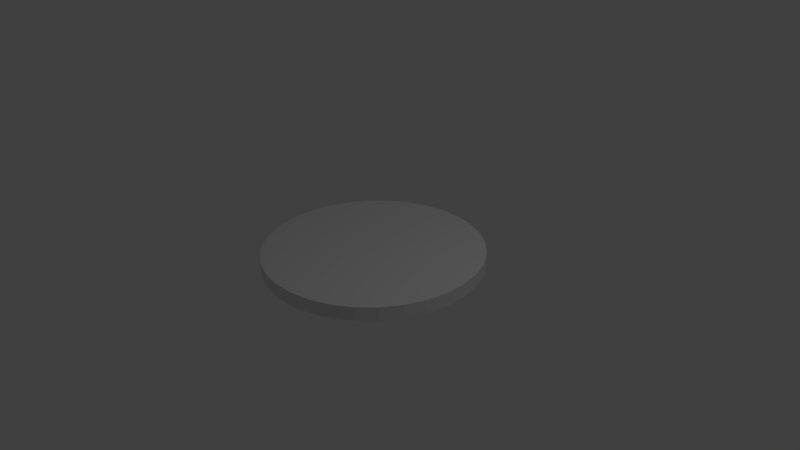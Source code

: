 # Source: coin.blend  (saved by Blender 2.70.0; exported with 4.5.12 LTS)
import bpy
from mathutils import Matrix  # noqa: F401  (used for matrix-valued properties, if any)

bpy.ops.wm.read_factory_settings(use_empty=True)
scene = bpy.context.scene
scene.name = 'Scene'

# ---- collections
col_collection_1 = bpy.data.collections.new('Collection 1'); scene.collection.children.link(col_collection_1)

# ---- materials (node trees are filled in below, after node groups)
mat_material_coin = bpy.data.materials.new('Material_coin')
mat_material_coin.alpha_threshold = 0.0
mat_material_coin.use_transparent_shadow = False
mat_material_coin.roughness = 0.5
mat_material_coin.line_color = (0.0, 0.0, 0.0, 1.0)

# ---- material node trees

# ---- world
world_world = bpy.data.worlds.new('World'); scene.world = world_world
world_world.color = (0.05088, 0.05088, 0.05088)
world_world.use_sun_shadow = False
world_world.sun_shadow_jitter_overblur = 0.0
world_world.cycles.sampling_method = 'MANUAL'
world_world.cycles.sample_map_resolution = 256

# ---- cameras
cam_camera = bpy.data.cameras.new('Camera')
cam_camera.clip_end = 100.0
cam_camera.lens = 35.0
cam_camera.sensor_width = 32.0
cam_camera.sensor_height = 18.0
cam_camera.ortho_scale = 7.314
cam_camera.dof.focus_distance = 0.0
cam_camera.dof.aperture_fstop = 128.0

# ---- lights
light_lamp = bpy.data.lights.new('Lamp', 'POINT')
light_lamp.transmission_factor = 0.0
light_lamp.cutoff_distance = 30.0
light_lamp.energy = 100.0
light_lamp.shadow_buffer_clip_start = 1.001
light_lamp.shadow_soft_size = 0.1
light_lamp.shadow_maximum_resolution = 0.006
light_lamp.use_absolute_resolution = True
light_lamp.cycles.use_multiple_importance_sampling = False

# ---- meshes
me_coin = bpy.data.meshes.new('coin')
me_coin.from_pydata([(-0.1419, 1.44, -0.09004), (-0.1419, 1.44, 0.09004), (0.1419, 1.44, -0.09004), (0.1419, 1.44, 0.09004), (0.4201, 1.385, -0.09004), (0.4201, 1.385, 0.09004), (0.6822, 1.276, -0.09004), (0.6822, 1.276, 0.09004), (0.9181, 1.119, -0.09004), (0.9181, 1.119, 0.09004), (1.119, 0.9181, -0.09004), (1.119, 0.9181, 0.09004), (1.276, 0.6822, -0.09004), (1.276, 0.6822, 0.09004), (1.385, 0.4201, -0.09004), (1.385, 0.4201, 0.09004), (1.44, 0.1419, -0.09004), (1.44, 0.1419, 0.09004), (1.44, -0.1419, -0.09004), (1.44, -0.1419, 0.09004), (1.385, -0.4201, -0.09004), (1.385, -0.4201, 0.09004), (1.276, -0.6822, -0.09004), (1.276, -0.6822, 0.09004), (1.119, -0.9181, -0.09004), (1.119, -0.9181, 0.09004), (0.9181, -1.119, -0.09004), (0.9181, -1.119, 0.09004), (0.6822, -1.276, -0.09004), (0.6822, -1.276, 0.09004), (0.4201, -1.385, -0.09004), (0.4201, -1.385, 0.09004), (0.1419, -1.44, -0.09004), (0.1419, -1.44, 0.09004), (-0.1419, -1.44, -0.09004), (-0.1419, -1.44, 0.09004), (-0.4201, -1.385, -0.09004), (-0.4201, -1.385, 0.09004), (-0.6822, -1.276, -0.09004), (-0.6822, -1.276, 0.09004), (-0.9181, -1.119, -0.09004), (-0.9181, -1.119, 0.09004), (-1.119, -0.9181, -0.09004), (-1.119, -0.9181, 0.09004), (-1.276, -0.6822, -0.09004), (-1.276, -0.6822, 0.09004), (-1.385, -0.4201, -0.09004), (-1.385, -0.4201, 0.09004), (-1.44, -0.1419, -0.09004), (-1.44, -0.1419, 0.09004), (-1.44, 0.1419, -0.09004), (-1.44, 0.1419, 0.09004), (-1.385, 0.4201, -0.09004), (-1.385, 0.4201, 0.09004), (-1.276, 0.6822, -0.09004), (-1.276, 0.6822, 0.09004), (-1.119, 0.9181, -0.09004), (-1.119, 0.9181, 0.09004), (-0.9181, 1.119, -0.09004), (-0.9181, 1.119, 0.09004), (-0.6822, 1.276, -0.09004), (-0.6822, 1.276, 0.09004), (-0.4201, 1.385, -0.09004), (-0.4201, 1.385, 0.09004), (0.9181, -1.119, 0.09004)], [(27, 64)], [(0, 1, 3, 2), (2, 3, 5, 4), (4, 5, 7, 6), (6, 7, 9, 8), (8, 9, 11, 10), (10, 11, 13, 12), (12, 13, 15, 14), (14, 15, 17, 16), (16, 17, 19, 18), (18, 19, 21, 20), (20, 21, 23, 22), (22, 23, 25, 24), (24, 25, 27, 26), (26, 27, 29, 28), (28, 29, 31, 30), (30, 31, 33, 32), (32, 33, 35, 34), (34, 35, 37, 36), (36, 37, 39, 38), (38, 39, 41, 40), (40, 41, 43, 42), (42, 43, 45, 44), (44, 45, 47, 46), (46, 47, 49, 48), (48, 49, 51, 50), (50, 51, 53, 52), (52, 53, 55, 54), (54, 55, 57, 56), (56, 57, 59, 58), (58, 59, 61, 60), (3, 1, 63, 61, 59, 57, 55, 53, 51, 49, 47, 45, 43, 41, 39, 37, 35, 33, 31, 29, 27, 25, 23, 21, 19, 17, 15, 13, 11, 9, 7, 5), (62, 63, 1, 0), (60, 61, 63, 62), (0, 2, 4, 6, 8, 10, 12, 14, 16, 18, 20, 22, 24, 26, 28, 30, 32, 34, 36, 38, 40, 42, 44, 46, 48, 50, 52, 54, 56, 58, 60, 62)])
_uv = me_coin.uv_layers.new(name='UVMap')
_uv.uv.foreach_set('vector', [0.5912, 0.2828, 0.5909, 0.3001, 0.5636, 0.2998, 0.5639, 0.2824, 0.5639, 0.2824, 0.5636, 0.2998, 0.5363, 0.2994, 0.5366, 0.2821, 0.5366, 0.2821, 0.5363, 0.2994, 0.509, 0.299, 0.5093, 0.2817, 0.5093, 0.2817, 0.509, 0.299, 0.4817, 0.2987, 0.4819, 0.2813, 0.4819, 0.2813, 0.4817, 0.2987, 0.4544, 0.2984, 0.4546, 0.281, 0.4546, 0.281, 0.4544, 0.2984, 0.4271, 0.2981, 0.4273, 0.2807, 0.4273, 0.2807, 0.4271, 0.2981, 0.3997, 0.2978, 0.3999, 0.2804, 0.3999, 0.2804, 0.3997, 0.2978, 0.3724, 0.2975, 0.3726, 0.2801, 0.3726, 0.2801, 0.3724, 0.2975, 0.345, 0.2973, 0.3452, 0.2799, 0.3452, 0.2799, 0.345, 0.2973, 0.3177, 0.2971, 0.3178, 0.2797, 0.3178, 0.2797, 0.3177, 0.2971, 0.2903, 0.2969, 0.2904, 0.2795, 0.2904, 0.2795, 0.2903, 0.2969, 0.2629, 0.2967, 0.263, 0.2793, 0.263, 0.2793, 0.2629, 0.2967, 0.2355, 0.2966, 0.2356, 0.2792, 0.2356, 0.2792, 0.2355, 0.2966, 0.2081, 0.2965, 0.2081, 0.279, 0.2081, 0.279, 0.2081, 0.2965, 0.1807, 0.2964, 0.1807, 0.279, 0.1807, 0.279, 0.1807, 0.2964, 0.1532, 0.2963, 0.1532, 0.2789, 0.1532, 0.2789, 0.1532, 0.2963, 0.1258, 0.2963, 0.1258, 0.2789, 0.9999, 0.2896, 0.9996, 0.3068, 0.9724, 0.3064, 0.9727, 0.2891, 0.9727, 0.2891, 0.9724, 0.3064, 0.9452, 0.3059, 0.9455, 0.2886, 0.9455, 0.2886, 0.9452, 0.3059, 0.9179, 0.3054, 0.9182, 0.2881, 0.9182, 0.2881, 0.9179, 0.3054, 0.8907, 0.305, 0.891, 0.2877, 0.891, 0.2877, 0.8907, 0.305, 0.8634, 0.3045, 0.8637, 0.2872, 0.8637, 0.2872, 0.8634, 0.3045, 0.8362, 0.304, 0.8365, 0.2867, 0.8365, 0.2867, 0.8362, 0.304, 0.809, 0.3036, 0.8093, 0.2863, 0.8093, 0.2863, 0.809, 0.3036, 0.7817, 0.3031, 0.782, 0.2858, 0.782, 0.2858, 0.7817, 0.3031, 0.7545, 0.3027, 0.7548, 0.2854, 0.7548, 0.2854, 0.7545, 0.3027, 0.7272, 0.3022, 0.7275, 0.2849, 0.7275, 0.2849, 0.7272, 0.3022, 0.7, 0.3018, 0.7003, 0.2845, 0.7003, 0.2845, 0.7, 0.3018, 0.6727, 0.3014, 0.673, 0.2841, 0.673, 0.2841, 0.6727, 0.3014, 0.6455, 0.3009, 0.6457, 0.2836, 0.1531, 0.5751, 0.1257, 0.5751, 0.09876, 0.5697, 0.0734, 0.5592, 0.05058, 0.5439, 0.03117, 0.5245, 0.01592, 0.5017, 0.005424, 0.4763, 7.605e-05, 0.4494, 8.376e-05, 0.4219, 0.005447, 0.395, 0.01596, 0.3697, 0.03122, 0.3468, 0.05064, 0.3274, 0.07347, 0.3122, 0.09884, 0.3017, 0.1258, 0.2963, 0.1532, 0.2963, 0.1801, 0.3017, 0.2055, 0.3122, 0.2283, 0.3275, 0.2477, 0.3469, 0.263, 0.3697, 0.2735, 0.3951, 0.2788, 0.422, 0.2788, 0.4495, 0.2735, 0.4764, 0.2629, 0.5018, 0.2477, 0.5246, 0.2283, 0.544, 0.2054, 0.5592, 0.1801, 0.5697, 0.6185, 0.2832, 0.6182, 0.3005, 0.5909, 0.3001, 0.5912, 0.2828, 0.6457, 0.2836, 0.6455, 0.3009, 0.6182, 0.3005, 0.6185, 0.2832, 0.1258, 7.79e-05, 0.1532, 7.582e-05, 0.1801, 0.005432, 0.2055, 0.01594, 0.2284, 0.03119, 0.2478, 0.05061, 0.263, 0.07345, 0.2735, 0.09882, 0.2789, 0.1258, 0.2789, 0.1532, 0.2736, 0.1802, 0.263, 0.2055, 0.2478, 0.2284, 0.2284, 0.2478, 0.2055, 0.263, 0.1802, 0.2736, 0.1532, 0.2789, 0.1258, 0.2789, 0.09884, 0.2736, 0.07346, 0.263, 0.05063, 0.2478, 0.03121, 0.2284, 0.01595, 0.2055, 0.005438, 0.1802, 7.795e-05, 0.1532, 7.582e-05, 0.1258, 0.005431, 0.09884, 0.01594, 0.07346, 0.0312, 0.05063, 0.05061, 0.03121, 0.07345, 0.01595, 0.09882, 0.005438])
_ca = me_coin.color_attributes.new('Col', 'BYTE_COLOR', 'CORNER')
_ca.data.foreach_set('color', [1.0, 1.0, 1.0, 1.0, 1.0, 1.0, 1.0, 1.0, 1.0, 1.0, 1.0, 1.0, 1.0, 1.0, 1.0, 1.0, 1.0, 1.0, 1.0, 1.0, 1.0, 1.0, 1.0, 1.0, 1.0, 1.0, 1.0, 1.0, 1.0, 1.0, 1.0, 1.0, 1.0, 1.0, 1.0, 1.0, 1.0, 1.0, 1.0, 1.0, 1.0, 1.0, 1.0, 1.0, 1.0, 1.0, 1.0, 1.0, 1.0, 1.0, 1.0, 1.0, 1.0, 1.0, 1.0, 1.0, 1.0, 1.0, 1.0, 1.0, 1.0, 1.0, 1.0, 1.0, 1.0, 1.0, 1.0, 1.0, 1.0, 1.0, 1.0, 1.0, 1.0, 1.0, 1.0, 1.0, 1.0, 1.0, 1.0, 1.0, 1.0, 1.0, 1.0, 1.0, 1.0, 1.0, 1.0, 1.0, 1.0, 1.0, 1.0, 1.0, 1.0, 1.0, 1.0, 1.0, 1.0, 1.0, 1.0, 1.0, 1.0, 1.0, 1.0, 1.0, 1.0, 1.0, 1.0, 1.0, 1.0, 1.0, 1.0, 1.0, 1.0, 1.0, 1.0, 1.0, 1.0, 1.0, 1.0, 1.0, 1.0, 1.0, 1.0, 1.0, 1.0, 1.0, 1.0, 1.0, 1.0, 1.0, 1.0, 1.0, 1.0, 1.0, 1.0, 1.0, 1.0, 1.0, 1.0, 1.0, 1.0, 1.0, 1.0, 1.0, 1.0, 1.0, 1.0, 1.0, 1.0, 1.0, 1.0, 1.0, 1.0, 1.0, 1.0, 1.0, 1.0, 1.0, 1.0, 1.0, 1.0, 1.0, 1.0, 1.0, 1.0, 1.0, 1.0, 1.0, 1.0, 1.0, 1.0, 1.0, 1.0, 1.0, 1.0, 1.0, 1.0, 1.0, 1.0, 1.0, 1.0, 1.0, 1.0, 1.0, 1.0, 1.0, 1.0, 1.0, 1.0, 1.0, 1.0, 1.0, 1.0, 1.0, 1.0, 1.0, 1.0, 1.0, 1.0, 1.0, 1.0, 1.0, 1.0, 1.0, 1.0, 1.0, 1.0, 1.0, 1.0, 1.0, 1.0, 1.0, 1.0, 1.0, 1.0, 1.0, 1.0, 1.0, 1.0, 1.0, 1.0, 1.0, 1.0, 1.0, 1.0, 1.0, 1.0, 1.0, 1.0, 1.0, 1.0, 1.0, 1.0, 1.0, 1.0, 1.0, 1.0, 1.0, 1.0, 1.0, 1.0, 1.0, 1.0, 1.0, 1.0, 1.0, 1.0, 1.0, 1.0, 1.0, 1.0, 1.0, 1.0, 1.0, 1.0, 1.0, 1.0, 1.0, 1.0, 1.0, 1.0, 1.0, 1.0, 1.0, 1.0, 1.0, 1.0, 1.0, 1.0, 1.0, 1.0, 1.0, 1.0, 1.0, 1.0, 1.0, 1.0, 1.0, 1.0, 1.0, 1.0, 1.0, 1.0, 1.0, 1.0, 1.0, 1.0, 1.0, 1.0, 1.0, 1.0, 1.0, 1.0, 1.0, 1.0, 1.0, 1.0, 1.0, 1.0, 1.0, 1.0, 1.0, 1.0, 1.0, 1.0, 1.0, 1.0, 1.0, 1.0, 1.0, 1.0, 1.0, 1.0, 1.0, 1.0, 1.0, 1.0, 1.0, 1.0, 1.0, 1.0, 1.0, 1.0, 1.0, 1.0, 1.0, 1.0, 1.0, 1.0, 1.0, 1.0, 1.0, 1.0, 1.0, 1.0, 1.0, 1.0, 1.0, 1.0, 1.0, 1.0, 1.0, 1.0, 1.0, 1.0, 1.0, 1.0, 1.0, 1.0, 1.0, 1.0, 1.0, 1.0, 1.0, 1.0, 1.0, 1.0, 1.0, 1.0, 1.0, 1.0, 1.0, 1.0, 1.0, 1.0, 1.0, 1.0, 1.0, 1.0, 1.0, 1.0, 1.0, 1.0, 1.0, 1.0, 1.0, 1.0, 1.0, 1.0, 1.0, 1.0, 1.0, 1.0, 1.0, 1.0, 1.0, 1.0, 1.0, 1.0, 1.0, 1.0, 1.0, 1.0, 1.0, 1.0, 1.0, 1.0, 1.0, 1.0, 1.0, 1.0, 1.0, 1.0, 1.0, 1.0, 1.0, 1.0, 1.0, 1.0, 1.0, 1.0, 1.0, 1.0, 1.0, 1.0, 1.0, 1.0, 1.0, 1.0, 1.0, 1.0, 1.0, 1.0, 1.0, 1.0, 1.0, 1.0, 1.0, 1.0, 1.0, 1.0, 1.0, 1.0, 1.0, 1.0, 1.0, 1.0, 1.0, 1.0, 1.0, 1.0, 1.0, 1.0, 1.0, 1.0, 1.0, 1.0, 1.0, 1.0, 1.0, 1.0, 1.0, 1.0, 1.0, 1.0, 1.0, 1.0, 1.0, 1.0, 1.0, 1.0, 1.0, 1.0, 1.0, 1.0, 1.0, 1.0, 1.0, 1.0, 1.0, 1.0, 1.0, 1.0, 1.0, 1.0, 1.0, 1.0, 1.0, 1.0, 1.0, 1.0, 1.0, 1.0, 1.0, 1.0, 1.0, 1.0, 1.0, 1.0, 1.0, 1.0, 1.0, 1.0, 1.0, 1.0, 1.0, 1.0, 1.0, 1.0, 1.0, 1.0, 1.0, 1.0, 1.0, 1.0, 1.0, 1.0, 1.0, 1.0, 1.0, 1.0, 1.0, 1.0, 1.0, 1.0, 1.0, 1.0, 1.0, 1.0, 1.0, 1.0, 1.0, 1.0, 1.0, 1.0, 1.0, 1.0, 1.0, 1.0, 1.0, 1.0, 1.0, 1.0, 1.0, 1.0, 1.0, 1.0, 1.0, 1.0, 1.0, 1.0, 1.0, 1.0, 1.0, 1.0, 1.0, 1.0, 1.0, 1.0, 1.0, 1.0, 1.0, 1.0, 1.0, 1.0, 1.0, 1.0, 1.0, 1.0, 1.0, 1.0, 1.0, 1.0, 1.0, 1.0, 1.0, 1.0, 1.0, 1.0, 1.0, 1.0, 1.0, 1.0, 1.0, 1.0, 1.0, 1.0, 1.0, 1.0, 1.0, 1.0, 1.0, 1.0, 1.0, 1.0, 1.0, 1.0, 1.0, 1.0, 1.0, 1.0, 1.0, 1.0, 1.0, 1.0, 1.0, 1.0, 1.0, 1.0, 1.0, 1.0, 1.0, 1.0, 1.0, 1.0, 1.0, 1.0, 1.0, 1.0, 1.0, 1.0, 1.0, 1.0, 1.0, 1.0, 1.0, 1.0, 1.0, 1.0, 1.0, 1.0, 1.0, 1.0, 1.0, 1.0, 1.0, 1.0, 1.0, 1.0, 1.0, 1.0, 1.0, 1.0, 1.0, 1.0, 1.0, 1.0, 1.0, 1.0, 1.0, 1.0, 1.0, 1.0, 1.0, 1.0, 1.0, 1.0, 1.0, 1.0, 1.0, 1.0, 1.0, 1.0, 1.0, 1.0, 1.0, 1.0, 1.0, 1.0, 1.0, 1.0, 1.0, 1.0, 1.0, 1.0, 1.0, 1.0, 1.0, 1.0, 1.0, 1.0, 1.0, 1.0, 1.0, 1.0, 1.0, 1.0, 1.0, 1.0, 1.0, 1.0, 1.0, 1.0, 1.0, 1.0, 1.0, 1.0, 1.0, 1.0, 1.0, 1.0, 1.0, 1.0, 1.0, 1.0, 1.0, 1.0, 1.0, 1.0, 1.0, 1.0, 1.0, 1.0, 1.0, 1.0, 1.0, 1.0, 1.0, 1.0, 1.0, 1.0, 1.0, 1.0, 1.0, 1.0, 1.0, 1.0, 1.0, 1.0, 1.0, 1.0, 1.0, 1.0, 1.0, 1.0, 1.0, 1.0, 1.0, 1.0, 1.0, 1.0, 1.0, 1.0, 1.0, 1.0, 1.0, 1.0, 1.0, 1.0, 1.0, 1.0, 1.0, 1.0, 1.0, 1.0, 1.0, 1.0, 1.0, 1.0, 1.0, 1.0, 1.0, 1.0, 1.0, 1.0, 1.0, 1.0, 1.0, 1.0, 1.0, 1.0, 1.0, 1.0, 1.0, 1.0, 1.0, 1.0, 1.0])
me_coin.materials.append(mat_material_coin)
me_coin.use_remesh_preserve_volume = False
me_coin.use_remesh_preserve_attributes = False
me_coin.use_mirror_vertex_groups = False
me_coin.update()

# ---- objects
ob_coin = bpy.data.objects.new('coin', me_coin)
ob_lamp = bpy.data.objects.new('Lamp', light_lamp)
ob_camera = bpy.data.objects.new('Camera', cam_camera)

# ---- transforms, parenting, visibility, modifiers, constraints
ob_coin.location = (0.0, 0.0, 0.0)
ob_coin.lineart.crease_threshold = 0.0
ob_lamp.location = (4.076, 1.005, 5.904)
ob_lamp.rotation_euler = (0.6503, 0.05522, 1.866)
ob_lamp.lock_rotations_4d = False
ob_lamp.empty_display_type = 'ARROWS'
ob_lamp.color = (0.0, 0.0, 0.0, 0.0)
ob_lamp.lineart.crease_threshold = 0.0
ob_camera.location = (7.481, -6.508, 5.344)
ob_camera.rotation_euler = (1.109, 0.01082, 0.8149)
ob_camera.lock_rotations_4d = False
ob_camera.empty_display_type = 'ARROWS'
ob_camera.color = (0.0, 0.0, 0.0, 0.0)
ob_camera.display_type = 'WIRE'
ob_camera.lineart.crease_threshold = 0.0

# ---- collection membership
col_collection_1.objects.link(ob_coin)
col_collection_1.objects.link(ob_lamp)
col_collection_1.objects.link(ob_camera)

# ---- scene / render settings (as saved in the file)
scene.camera = ob_camera
scene.frame_start = 1; scene.frame_end = 250; scene.frame_set(1)
scene.render.engine = 'BLENDER_EEVEE_NEXT'
scene.render.resolution_percentage = 50
scene.render.dither_intensity = 0.0
scene.cycles.use_denoising = False
scene.cycles.samples = 10
scene.cycles.sampling_pattern = 'TABULATED_SOBOL'
scene.cycles.light_sampling_threshold = 0.0
scene.cycles.use_adaptive_sampling = False
scene.cycles.use_light_tree = False
scene.cycles.blur_glossy = 0.0
scene.cycles.volume_bounces = 1
scene.cycles.pixel_filter_type = 'GAUSSIAN'
scene.cycles.sample_clamp_indirect = 0.0
scene.view_settings.view_transform = 'Standard'
bpy.context.view_layer.update()
